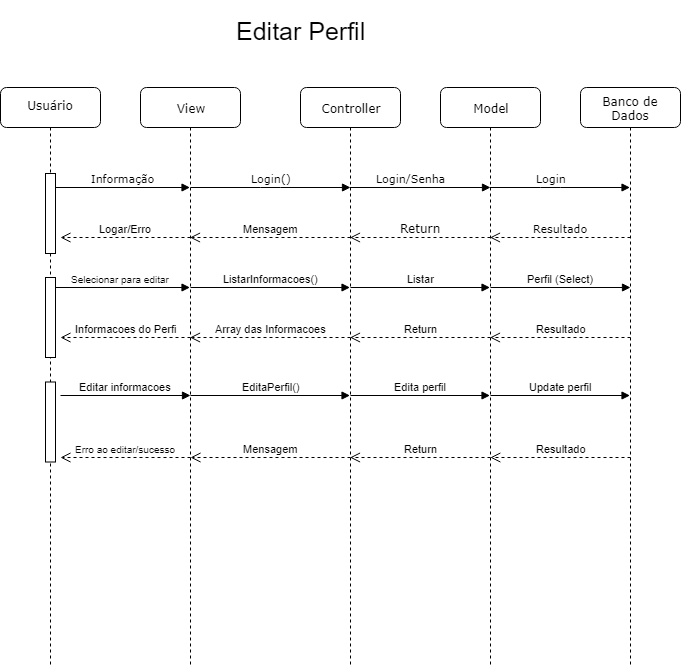

The diagram above was exported from draw.io. Its source (the exported page's mxGraphModel, read from the mxfile embedded in the PNG):
<mxGraphModel dx="994" dy="435" grid="1" gridSize="10" guides="1" tooltips="1" connect="1" arrows="1" fold="1" page="1" pageScale="1" pageWidth="1100" pageHeight="850" background="#ffffff" math="0" shadow="0">
  <root>
    <mxCell id="0" />
    <mxCell id="1" parent="0" />
    <mxCell id="7baba1c4bc27f4b0-2" value="View" style="shape=umlLifeline;perimeter=lifelinePerimeter;whiteSpace=wrap;html=1;container=1;collapsible=0;recursiveResize=0;outlineConnect=0;rounded=1;shadow=0;comic=0;labelBackgroundColor=none;strokeColor=#000000;strokeWidth=1;fillColor=#FFFFFF;fontFamily=Verdana;fontSize=12;fontColor=#000000;align=center;" parent="1" vertex="1">
      <mxGeometry x="350" y="130" width="100" height="580" as="geometry" />
    </mxCell>
    <mxCell id="4IaoLlHKfOwQlMpTtJO7-21" value="ListarInformacoes()" style="html=1;verticalAlign=bottom;endArrow=block;" parent="7baba1c4bc27f4b0-2" target="7baba1c4bc27f4b0-3" edge="1">
      <mxGeometry width="80" relative="1" as="geometry">
        <mxPoint x="50" y="200" as="sourcePoint" />
        <mxPoint x="130" y="200" as="targetPoint" />
      </mxGeometry>
    </mxCell>
    <mxCell id="4IaoLlHKfOwQlMpTtJO7-33" value="EditaPerfil()" style="html=1;verticalAlign=bottom;endArrow=block;" parent="7baba1c4bc27f4b0-2" edge="1">
      <mxGeometry width="80" relative="1" as="geometry">
        <mxPoint x="50" y="308" as="sourcePoint" />
        <mxPoint x="209.50000000000023" y="308" as="targetPoint" />
      </mxGeometry>
    </mxCell>
    <mxCell id="7baba1c4bc27f4b0-3" value="Controller&lt;br&gt;" style="shape=umlLifeline;perimeter=lifelinePerimeter;whiteSpace=wrap;html=1;container=1;collapsible=0;recursiveResize=0;outlineConnect=0;rounded=1;shadow=0;comic=0;labelBackgroundColor=none;strokeColor=#000000;strokeWidth=1;fillColor=#FFFFFF;fontFamily=Verdana;fontSize=12;fontColor=#000000;align=center;" parent="1" vertex="1">
      <mxGeometry x="510" y="130" width="100" height="580" as="geometry" />
    </mxCell>
    <mxCell id="4IaoLlHKfOwQlMpTtJO7-34" value="Edita perfil" style="html=1;verticalAlign=bottom;endArrow=block;" parent="7baba1c4bc27f4b0-3" edge="1">
      <mxGeometry width="80" relative="1" as="geometry">
        <mxPoint x="50" y="308" as="sourcePoint" />
        <mxPoint x="189.5" y="308" as="targetPoint" />
      </mxGeometry>
    </mxCell>
    <mxCell id="7baba1c4bc27f4b0-4" value="Model&lt;br&gt;" style="shape=umlLifeline;perimeter=lifelinePerimeter;whiteSpace=wrap;html=1;container=1;collapsible=0;recursiveResize=0;outlineConnect=0;rounded=1;shadow=0;comic=0;labelBackgroundColor=none;strokeColor=#000000;strokeWidth=1;fillColor=#FFFFFF;fontFamily=Verdana;fontSize=12;fontColor=#000000;align=center;" parent="1" vertex="1">
      <mxGeometry x="650" y="130" width="100" height="580" as="geometry" />
    </mxCell>
    <mxCell id="4IaoLlHKfOwQlMpTtJO7-23" value="Perfil (Select)" style="html=1;verticalAlign=bottom;endArrow=block;" parent="7baba1c4bc27f4b0-4" edge="1">
      <mxGeometry width="80" relative="1" as="geometry">
        <mxPoint x="50" y="200" as="sourcePoint" />
        <mxPoint x="190" y="200" as="targetPoint" />
      </mxGeometry>
    </mxCell>
    <mxCell id="4IaoLlHKfOwQlMpTtJO7-36" value="Update perfil" style="html=1;verticalAlign=bottom;endArrow=block;" parent="7baba1c4bc27f4b0-4" edge="1">
      <mxGeometry x="0.0036" width="80" relative="1" as="geometry">
        <mxPoint x="50" y="308" as="sourcePoint" />
        <mxPoint x="189.5" y="308" as="targetPoint" />
        <mxPoint as="offset" />
      </mxGeometry>
    </mxCell>
    <mxCell id="7baba1c4bc27f4b0-5" value="Banco de Dados&lt;br&gt;" style="shape=umlLifeline;perimeter=lifelinePerimeter;whiteSpace=wrap;html=1;container=1;collapsible=0;recursiveResize=0;outlineConnect=0;rounded=1;shadow=0;comic=0;labelBackgroundColor=none;strokeColor=#000000;strokeWidth=1;fillColor=#FFFFFF;fontFamily=Verdana;fontSize=12;fontColor=#000000;align=center;" parent="1" vertex="1">
      <mxGeometry x="790" y="130" width="100" height="580" as="geometry" />
    </mxCell>
    <mxCell id="7baba1c4bc27f4b0-8" value="&lt;div style=&quot;text-align: center&quot;&gt;&lt;span&gt;Usuário&lt;/span&gt;&lt;/div&gt;&lt;div style=&quot;text-align: center&quot;&gt;&lt;br&gt;&lt;/div&gt;" style="shape=umlLifeline;perimeter=lifelinePerimeter;whiteSpace=wrap;html=1;container=1;collapsible=0;recursiveResize=0;outlineConnect=0;rounded=1;shadow=0;comic=0;labelBackgroundColor=none;strokeColor=#000000;strokeWidth=1;fillColor=#FFFFFF;fontFamily=Verdana;fontSize=12;fontColor=#000000;align=center;verticalAlign=bottom;" parent="1" vertex="1">
      <mxGeometry x="210" y="130" width="100" height="580" as="geometry" />
    </mxCell>
    <mxCell id="4IaoLlHKfOwQlMpTtJO7-7" value="Logar/Erro&lt;br&gt;" style="html=1;verticalAlign=bottom;endArrow=open;dashed=1;endSize=8;" parent="7baba1c4bc27f4b0-8" edge="1">
      <mxGeometry relative="1" as="geometry">
        <mxPoint x="190" y="150" as="sourcePoint" />
        <mxPoint x="60" y="150" as="targetPoint" />
      </mxGeometry>
    </mxCell>
    <mxCell id="4IaoLlHKfOwQlMpTtJO7-8" value="&lt;span style=&quot;font-size: 10px&quot;&gt;Selecionar para editar&lt;/span&gt;" style="html=1;verticalAlign=bottom;endArrow=block;" parent="7baba1c4bc27f4b0-8" target="7baba1c4bc27f4b0-2" edge="1">
      <mxGeometry width="80" relative="1" as="geometry">
        <mxPoint x="50" y="200" as="sourcePoint" />
        <mxPoint x="130" y="200" as="targetPoint" />
      </mxGeometry>
    </mxCell>
    <mxCell id="4IaoLlHKfOwQlMpTtJO7-44" value="" style="html=1;points=[];perimeter=orthogonalPerimeter;align=center;" parent="7baba1c4bc27f4b0-8" vertex="1">
      <mxGeometry x="45" y="294.5" width="10" height="80" as="geometry" />
    </mxCell>
    <mxCell id="4IaoLlHKfOwQlMpTtJO7-45" value="" style="html=1;points=[];perimeter=orthogonalPerimeter;align=center;" parent="7baba1c4bc27f4b0-8" vertex="1">
      <mxGeometry x="45" y="190" width="10" height="80" as="geometry" />
    </mxCell>
    <mxCell id="4IaoLlHKfOwQlMpTtJO7-46" value="" style="html=1;points=[];perimeter=orthogonalPerimeter;align=center;" parent="7baba1c4bc27f4b0-8" vertex="1">
      <mxGeometry x="45" y="86" width="10" height="80" as="geometry" />
    </mxCell>
    <mxCell id="7baba1c4bc27f4b0-17" value="&lt;font style=&quot;font-size: 11px&quot;&gt;Login/Senha&lt;/font&gt;" style="html=1;verticalAlign=bottom;endArrow=block;labelBackgroundColor=none;fontFamily=Verdana;fontSize=12;edgeStyle=elbowEdgeStyle;elbow=vertical;" parent="1" source="7baba1c4bc27f4b0-3" edge="1">
      <mxGeometry x="-0.1388" relative="1" as="geometry">
        <mxPoint x="570" y="230" as="sourcePoint" />
        <Array as="points">
          <mxPoint x="575" y="230" />
        </Array>
        <mxPoint x="700" y="230" as="targetPoint" />
        <mxPoint x="1" as="offset" />
      </mxGeometry>
    </mxCell>
    <mxCell id="7baba1c4bc27f4b0-20" value="&lt;font style=&quot;font-size: 11px&quot;&gt;Login&lt;/font&gt;" style="html=1;verticalAlign=bottom;endArrow=block;labelBackgroundColor=none;fontFamily=Verdana;fontSize=12;edgeStyle=elbowEdgeStyle;elbow=vertical;" parent="1" source="7baba1c4bc27f4b0-4" target="7baba1c4bc27f4b0-5" edge="1">
      <mxGeometry x="-0.1357" relative="1" as="geometry">
        <mxPoint x="705" y="280" as="sourcePoint" />
        <Array as="points">
          <mxPoint x="760" y="230" />
          <mxPoint x="770" y="280" />
        </Array>
        <mxPoint as="offset" />
      </mxGeometry>
    </mxCell>
    <mxCell id="7baba1c4bc27f4b0-21" value="&lt;font style=&quot;font-size: 11px&quot;&gt;Resultado&lt;/font&gt;" style="html=1;verticalAlign=bottom;endArrow=open;dashed=1;endSize=8;labelBackgroundColor=none;fontFamily=Verdana;fontSize=12;edgeStyle=elbowEdgeStyle;elbow=vertical;" parent="1" target="7baba1c4bc27f4b0-4" edge="1">
      <mxGeometry x="-0.0036" relative="1" as="geometry">
        <mxPoint x="710" y="280" as="targetPoint" />
        <Array as="points">
          <mxPoint x="785" y="280" />
          <mxPoint x="815" y="280" />
        </Array>
        <mxPoint x="840" y="280" as="sourcePoint" />
        <mxPoint as="offset" />
      </mxGeometry>
    </mxCell>
    <mxCell id="7baba1c4bc27f4b0-11" value="&lt;font style=&quot;font-size: 11px&quot;&gt;Informação&lt;/font&gt;" style="html=1;verticalAlign=bottom;endArrow=block;labelBackgroundColor=none;fontFamily=Verdana;fontSize=12;edgeStyle=elbowEdgeStyle;elbow=vertical;" parent="1" target="7baba1c4bc27f4b0-2" edge="1">
      <mxGeometry relative="1" as="geometry">
        <mxPoint x="265" y="230" as="sourcePoint" />
        <mxPoint x="395" y="230" as="targetPoint" />
      </mxGeometry>
    </mxCell>
    <mxCell id="7baba1c4bc27f4b0-14" value="&lt;font style=&quot;font-size: 11px&quot;&gt;Login()&lt;/font&gt;" style="html=1;verticalAlign=bottom;endArrow=block;labelBackgroundColor=none;fontFamily=Verdana;fontSize=12;edgeStyle=elbowEdgeStyle;elbow=vertical;" parent="1" edge="1">
      <mxGeometry relative="1" as="geometry">
        <mxPoint x="400" y="230" as="sourcePoint" />
        <mxPoint x="560" y="230" as="targetPoint" />
      </mxGeometry>
    </mxCell>
    <mxCell id="4IaoLlHKfOwQlMpTtJO7-1" value="&lt;h1 style=&quot;text-align: center&quot;&gt;&lt;/h1&gt;&lt;span style=&quot;font-size: 25px&quot;&gt;Editar Perfil&lt;/span&gt;&lt;br&gt;" style="text;html=1;resizable=0;points=[];autosize=1;align=center;verticalAlign=bottom;spacingTop=-4;" parent="1" vertex="1">
      <mxGeometry x="440" y="50" width="140" height="40" as="geometry" />
    </mxCell>
    <mxCell id="4IaoLlHKfOwQlMpTtJO7-3" value="Return" style="html=1;verticalAlign=bottom;endArrow=open;dashed=1;endSize=8;labelBackgroundColor=none;fontFamily=Verdana;fontSize=12;edgeStyle=elbowEdgeStyle;elbow=vertical;" parent="1" edge="1">
      <mxGeometry x="-0.0036" relative="1" as="geometry">
        <mxPoint x="559.5" y="280" as="targetPoint" />
        <Array as="points">
          <mxPoint x="645" y="280" />
          <mxPoint x="675" y="280" />
        </Array>
        <mxPoint x="700" y="280" as="sourcePoint" />
        <mxPoint as="offset" />
      </mxGeometry>
    </mxCell>
    <mxCell id="4IaoLlHKfOwQlMpTtJO7-5" value="Mensagem" style="html=1;verticalAlign=bottom;endArrow=open;dashed=1;endSize=8;" parent="1" target="7baba1c4bc27f4b0-2" edge="1">
      <mxGeometry x="-0.0031" relative="1" as="geometry">
        <mxPoint x="560" y="280" as="sourcePoint" />
        <mxPoint x="440" y="280" as="targetPoint" />
        <mxPoint as="offset" />
      </mxGeometry>
    </mxCell>
    <mxCell id="4IaoLlHKfOwQlMpTtJO7-15" value="Editar informacoes&lt;br&gt;" style="html=1;verticalAlign=bottom;endArrow=block;" parent="1" edge="1">
      <mxGeometry width="80" relative="1" as="geometry">
        <mxPoint x="270" y="438" as="sourcePoint" />
        <mxPoint x="400.0000000000002" y="438" as="targetPoint" />
        <Array as="points">
          <mxPoint x="320.5" y="438" />
        </Array>
      </mxGeometry>
    </mxCell>
    <mxCell id="4IaoLlHKfOwQlMpTtJO7-22" value="Listar" style="html=1;verticalAlign=bottom;endArrow=block;" parent="1" target="7baba1c4bc27f4b0-4" edge="1">
      <mxGeometry width="80" relative="1" as="geometry">
        <mxPoint x="560" y="330" as="sourcePoint" />
        <mxPoint x="640" y="330" as="targetPoint" />
      </mxGeometry>
    </mxCell>
    <mxCell id="4IaoLlHKfOwQlMpTtJO7-24" value="Resultado" style="html=1;verticalAlign=bottom;endArrow=open;dashed=1;endSize=8;" parent="1" target="7baba1c4bc27f4b0-4" edge="1">
      <mxGeometry relative="1" as="geometry">
        <mxPoint x="840" y="380" as="sourcePoint" />
        <mxPoint x="760" y="380" as="targetPoint" />
      </mxGeometry>
    </mxCell>
    <mxCell id="4IaoLlHKfOwQlMpTtJO7-26" value="Return" style="html=1;verticalAlign=bottom;endArrow=open;dashed=1;endSize=8;" parent="1" target="7baba1c4bc27f4b0-3" edge="1">
      <mxGeometry relative="1" as="geometry">
        <mxPoint x="700" y="380" as="sourcePoint" />
        <mxPoint x="620" y="380" as="targetPoint" />
      </mxGeometry>
    </mxCell>
    <mxCell id="4IaoLlHKfOwQlMpTtJO7-27" value="Array das Informacoes" style="html=1;verticalAlign=bottom;endArrow=open;dashed=1;endSize=8;" parent="1" target="7baba1c4bc27f4b0-2" edge="1">
      <mxGeometry relative="1" as="geometry">
        <mxPoint x="560" y="380" as="sourcePoint" />
        <mxPoint x="480" y="380" as="targetPoint" />
      </mxGeometry>
    </mxCell>
    <mxCell id="4IaoLlHKfOwQlMpTtJO7-28" value="Informacoes do Perfi" style="html=1;verticalAlign=bottom;endArrow=open;dashed=1;endSize=8;" parent="1" edge="1">
      <mxGeometry relative="1" as="geometry">
        <mxPoint x="400" y="380" as="sourcePoint" />
        <mxPoint x="270" y="380" as="targetPoint" />
      </mxGeometry>
    </mxCell>
    <mxCell id="4IaoLlHKfOwQlMpTtJO7-39" value="Resultado" style="html=1;verticalAlign=bottom;endArrow=open;dashed=1;endSize=8;" parent="1" edge="1">
      <mxGeometry relative="1" as="geometry">
        <mxPoint x="840" y="500" as="sourcePoint" />
        <mxPoint x="699.810344827586" y="500" as="targetPoint" />
      </mxGeometry>
    </mxCell>
    <mxCell id="4IaoLlHKfOwQlMpTtJO7-40" value="Return&lt;br&gt;" style="html=1;verticalAlign=bottom;endArrow=open;dashed=1;endSize=8;" parent="1" target="7baba1c4bc27f4b0-3" edge="1">
      <mxGeometry relative="1" as="geometry">
        <mxPoint x="700" y="500" as="sourcePoint" />
        <mxPoint x="620" y="500" as="targetPoint" />
      </mxGeometry>
    </mxCell>
    <mxCell id="4IaoLlHKfOwQlMpTtJO7-41" value="Mensagem" style="html=1;verticalAlign=bottom;endArrow=open;dashed=1;endSize=8;" parent="1" edge="1">
      <mxGeometry relative="1" as="geometry">
        <mxPoint x="560" y="500" as="sourcePoint" />
        <mxPoint x="400.0238095238095" y="500" as="targetPoint" />
      </mxGeometry>
    </mxCell>
    <mxCell id="4IaoLlHKfOwQlMpTtJO7-42" value="&lt;span style=&quot;font-size: 10px&quot;&gt;Erro ao editar/sucesso&lt;br&gt;&lt;/span&gt;" style="html=1;verticalAlign=bottom;endArrow=open;dashed=1;endSize=8;" parent="1" edge="1">
      <mxGeometry relative="1" as="geometry">
        <mxPoint x="400" y="500" as="sourcePoint" />
        <mxPoint x="270" y="500" as="targetPoint" />
      </mxGeometry>
    </mxCell>
  </root>
</mxGraphModel>